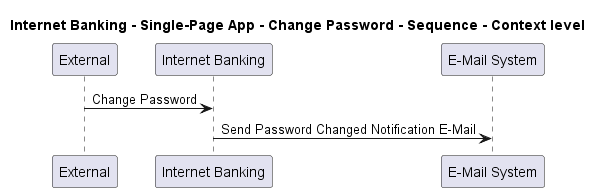

The diagram above was rendered by PlantUML. Its source (embedded in the PNG):
@startuml
!pragma layout smetana

title Internet Banking - Single-Page App - Change Password - Sequence - Context level

participant "External" as C4InterFlow.SoftwareSystems.ExternalSystem
participant "Internet Banking" as BigBankPlc.SoftwareSystems.InternetBanking
participant "E-Mail System" as BigBankPlc.SoftwareSystems.EMailSystem

C4InterFlow.SoftwareSystems.ExternalSystem -> BigBankPlc.SoftwareSystems.InternetBanking : Change Password
BigBankPlc.SoftwareSystems.InternetBanking -> BigBankPlc.SoftwareSystems.EMailSystem : Send Password Changed Notification E-Mail


@enduml